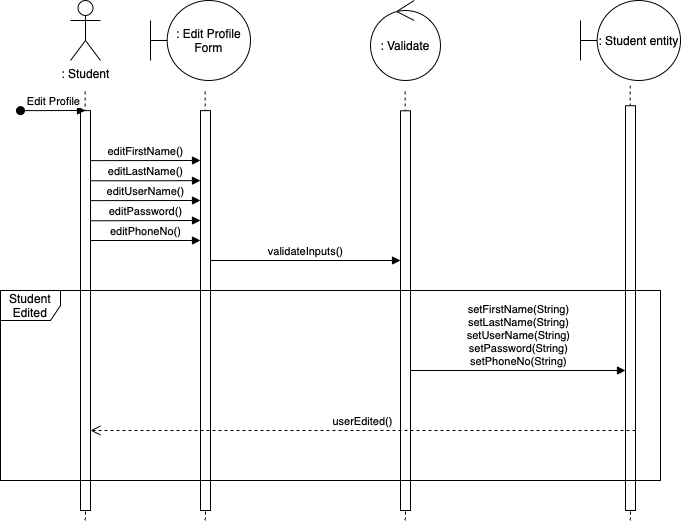

The diagram above was exported from draw.io. Its source (the exported page's mxGraphModel, read from the mxfile embedded in the PNG):
<mxGraphModel dx="954" dy="675" grid="1" gridSize="10" guides="1" tooltips="1" connect="1" arrows="1" fold="1" page="1" pageScale="1" pageWidth="850" pageHeight="1100" math="0" shadow="0">
  <root>
    <mxCell id="0" />
    <mxCell id="1" parent="0" />
    <mxCell id="DxQJVl3xEO76puYhJK3Q-4" value=": Student" style="shape=umlActor;verticalLabelPosition=bottom;verticalAlign=top;html=1;" parent="1" vertex="1">
      <mxGeometry x="80" y="40" width="30" height="60" as="geometry" />
    </mxCell>
    <mxCell id="DxQJVl3xEO76puYhJK3Q-5" value="" style="endArrow=none;dashed=1;html=1;rounded=0;" parent="1" edge="1">
      <mxGeometry width="50" height="50" relative="1" as="geometry">
        <mxPoint x="95" y="560" as="sourcePoint" />
        <mxPoint x="94.66" y="130" as="targetPoint" />
      </mxGeometry>
    </mxCell>
    <mxCell id="DxQJVl3xEO76puYhJK3Q-6" value="" style="html=1;points=[];perimeter=orthogonalPerimeter;outlineConnect=0;targetShapes=umlLifeline;portConstraint=eastwest;newEdgeStyle={&quot;edgeStyle&quot;:&quot;elbowEdgeStyle&quot;,&quot;elbow&quot;:&quot;vertical&quot;,&quot;curved&quot;:0,&quot;rounded&quot;:0};" parent="1" vertex="1">
      <mxGeometry x="90" y="150.14" width="10" height="399.86" as="geometry" />
    </mxCell>
    <mxCell id="DxQJVl3xEO76puYhJK3Q-7" value="Edit Profile" style="html=1;verticalAlign=bottom;startArrow=oval;endArrow=block;startSize=8;edgeStyle=elbowEdgeStyle;elbow=vertical;curved=0;rounded=0;" parent="1" target="DxQJVl3xEO76puYhJK3Q-6" edge="1">
      <mxGeometry x="0.011" relative="1" as="geometry">
        <mxPoint x="30" y="150.14" as="sourcePoint" />
        <mxPoint as="offset" />
      </mxGeometry>
    </mxCell>
    <mxCell id="DxQJVl3xEO76puYhJK3Q-8" value=": Edit Profile Form" style="shape=umlBoundary;whiteSpace=wrap;html=1;" parent="1" vertex="1">
      <mxGeometry x="160" y="40" width="100" height="80" as="geometry" />
    </mxCell>
    <mxCell id="DxQJVl3xEO76puYhJK3Q-9" value="" style="endArrow=none;dashed=1;html=1;rounded=0;" parent="1" edge="1">
      <mxGeometry width="50" height="50" relative="1" as="geometry">
        <mxPoint x="215" y="560" as="sourcePoint" />
        <mxPoint x="214.66" y="130" as="targetPoint" />
      </mxGeometry>
    </mxCell>
    <mxCell id="DxQJVl3xEO76puYhJK3Q-10" value="" style="html=1;points=[];perimeter=orthogonalPerimeter;outlineConnect=0;targetShapes=umlLifeline;portConstraint=eastwest;newEdgeStyle={&quot;edgeStyle&quot;:&quot;elbowEdgeStyle&quot;,&quot;elbow&quot;:&quot;vertical&quot;,&quot;curved&quot;:0,&quot;rounded&quot;:0};" parent="1" vertex="1">
      <mxGeometry x="210" y="150.14" width="10" height="399.86" as="geometry" />
    </mxCell>
    <mxCell id="DxQJVl3xEO76puYhJK3Q-11" value=": Validate" style="ellipse;shape=umlControl;whiteSpace=wrap;html=1;" parent="1" vertex="1">
      <mxGeometry x="380" y="40" width="70" height="80" as="geometry" />
    </mxCell>
    <mxCell id="DxQJVl3xEO76puYhJK3Q-12" value=": Student entity" style="shape=umlBoundary;whiteSpace=wrap;html=1;" parent="1" vertex="1">
      <mxGeometry x="590" y="40" width="100" height="80" as="geometry" />
    </mxCell>
    <mxCell id="DxQJVl3xEO76puYhJK3Q-13" value="" style="endArrow=none;dashed=1;html=1;rounded=0;" parent="1" edge="1">
      <mxGeometry width="50" height="50" relative="1" as="geometry">
        <mxPoint x="415" y="560" as="sourcePoint" />
        <mxPoint x="414.65999999999997" y="130.14" as="targetPoint" />
      </mxGeometry>
    </mxCell>
    <mxCell id="DxQJVl3xEO76puYhJK3Q-14" value="" style="html=1;points=[];perimeter=orthogonalPerimeter;outlineConnect=0;targetShapes=umlLifeline;portConstraint=eastwest;newEdgeStyle={&quot;edgeStyle&quot;:&quot;elbowEdgeStyle&quot;,&quot;elbow&quot;:&quot;vertical&quot;,&quot;curved&quot;:0,&quot;rounded&quot;:0};" parent="1" vertex="1">
      <mxGeometry x="410" y="150.28" width="10" height="399.72" as="geometry" />
    </mxCell>
    <mxCell id="DxQJVl3xEO76puYhJK3Q-15" value="" style="endArrow=none;dashed=1;html=1;rounded=0;" parent="1" edge="1">
      <mxGeometry width="50" height="50" relative="1" as="geometry">
        <mxPoint x="640" y="560" as="sourcePoint" />
        <mxPoint x="639.66" y="125.07" as="targetPoint" />
      </mxGeometry>
    </mxCell>
    <mxCell id="DxQJVl3xEO76puYhJK3Q-16" value="" style="html=1;points=[];perimeter=orthogonalPerimeter;outlineConnect=0;targetShapes=umlLifeline;portConstraint=eastwest;newEdgeStyle={&quot;edgeStyle&quot;:&quot;elbowEdgeStyle&quot;,&quot;elbow&quot;:&quot;vertical&quot;,&quot;curved&quot;:0,&quot;rounded&quot;:0};" parent="1" vertex="1">
      <mxGeometry x="635" y="145.21" width="10" height="404.79" as="geometry" />
    </mxCell>
    <mxCell id="DxQJVl3xEO76puYhJK3Q-17" value="editFirstName()" style="html=1;verticalAlign=bottom;endArrow=block;edgeStyle=elbowEdgeStyle;elbow=vertical;curved=0;rounded=0;" parent="1" target="DxQJVl3xEO76puYhJK3Q-10" edge="1">
      <mxGeometry x="-0.0013" width="80" relative="1" as="geometry">
        <mxPoint x="100" y="200.14" as="sourcePoint" />
        <mxPoint x="180" y="200.14" as="targetPoint" />
        <mxPoint as="offset" />
      </mxGeometry>
    </mxCell>
    <mxCell id="DxQJVl3xEO76puYhJK3Q-18" value="editLastName()" style="html=1;verticalAlign=bottom;endArrow=block;edgeStyle=elbowEdgeStyle;elbow=horizontal;curved=0;rounded=0;" parent="1" edge="1">
      <mxGeometry width="80" relative="1" as="geometry">
        <mxPoint x="100" y="220.27999999999997" as="sourcePoint" />
        <mxPoint x="210" y="220.14" as="targetPoint" />
      </mxGeometry>
    </mxCell>
    <mxCell id="DxQJVl3xEO76puYhJK3Q-19" value="editUserName()" style="html=1;verticalAlign=bottom;endArrow=block;edgeStyle=elbowEdgeStyle;elbow=vertical;curved=0;rounded=0;" parent="1" edge="1">
      <mxGeometry width="80" relative="1" as="geometry">
        <mxPoint x="100" y="240.14" as="sourcePoint" />
        <mxPoint x="210" y="240" as="targetPoint" />
      </mxGeometry>
    </mxCell>
    <mxCell id="DxQJVl3xEO76puYhJK3Q-20" value="editPassword()" style="html=1;verticalAlign=bottom;endArrow=block;edgeStyle=elbowEdgeStyle;elbow=vertical;curved=0;rounded=0;" parent="1" edge="1">
      <mxGeometry width="80" relative="1" as="geometry">
        <mxPoint x="100" y="260.28" as="sourcePoint" />
        <mxPoint x="210" y="260.14" as="targetPoint" />
      </mxGeometry>
    </mxCell>
    <mxCell id="DxQJVl3xEO76puYhJK3Q-27" value="Student Edited" style="shape=umlFrame;whiteSpace=wrap;html=1;pointerEvents=0;" parent="1" vertex="1">
      <mxGeometry x="10" y="330" width="660" height="190" as="geometry" />
    </mxCell>
    <mxCell id="DxQJVl3xEO76puYhJK3Q-33" value="editPhoneNo()" style="html=1;verticalAlign=bottom;endArrow=block;edgeStyle=elbowEdgeStyle;elbow=vertical;curved=0;rounded=0;" parent="1" target="DxQJVl3xEO76puYhJK3Q-10" edge="1">
      <mxGeometry width="80" relative="1" as="geometry">
        <mxPoint x="100" y="280" as="sourcePoint" />
        <mxPoint x="180" y="280" as="targetPoint" />
        <mxPoint as="offset" />
      </mxGeometry>
    </mxCell>
    <mxCell id="DxQJVl3xEO76puYhJK3Q-35" value="validateInputs()" style="html=1;verticalAlign=bottom;endArrow=block;edgeStyle=elbowEdgeStyle;elbow=vertical;curved=0;rounded=0;" parent="1" target="DxQJVl3xEO76puYhJK3Q-14" edge="1">
      <mxGeometry width="80" relative="1" as="geometry">
        <mxPoint x="220" y="300" as="sourcePoint" />
        <mxPoint x="300" y="300" as="targetPoint" />
      </mxGeometry>
    </mxCell>
    <mxCell id="DxQJVl3xEO76puYhJK3Q-36" value="setFirstName(String)&lt;br&gt;setLastName(String)&lt;br&gt;setUserName(String)&lt;br&gt;setPassword(String)&lt;br&gt;setPhoneNo(String)" style="html=1;verticalAlign=bottom;endArrow=block;edgeStyle=elbowEdgeStyle;elbow=vertical;curved=0;rounded=0;" parent="1" target="DxQJVl3xEO76puYhJK3Q-16" edge="1">
      <mxGeometry width="80" relative="1" as="geometry">
        <mxPoint x="420" y="410" as="sourcePoint" />
        <mxPoint x="500" y="410" as="targetPoint" />
      </mxGeometry>
    </mxCell>
    <mxCell id="BA4zJllCJyCEl4Dj5xfL-2" value="userEdited()" style="html=1;verticalAlign=bottom;endArrow=open;dashed=1;endSize=8;edgeStyle=elbowEdgeStyle;elbow=vertical;curved=0;rounded=0;" edge="1" parent="1">
      <mxGeometry relative="1" as="geometry">
        <mxPoint x="645" y="470" as="sourcePoint" />
        <mxPoint x="100" y="470" as="targetPoint" />
      </mxGeometry>
    </mxCell>
  </root>
</mxGraphModel>